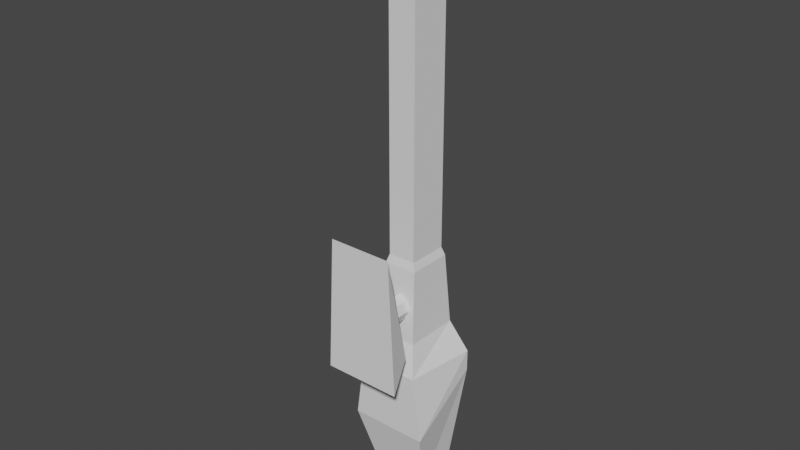 # Source: LaserCannon.blend  (saved by Blender 2.83.19; exported with 4.5.12 LTS)
import bpy
from mathutils import Matrix  # noqa: F401  (used for matrix-valued properties, if any)

bpy.ops.wm.read_factory_settings(use_empty=True)
scene = bpy.context.scene
scene.name = 'Scene'

# ---- collections
col_collection = bpy.data.collections.new('Collection'); scene.collection.children.link(col_collection)

# ---- world
world_world = bpy.data.worlds.new('World'); scene.world = world_world
world_world.use_nodes = True; world_world.node_tree.nodes.clear()
_N = world_world.node_tree.nodes; _L = world_world.node_tree.links
n0 = _N.new('ShaderNodeOutputWorld'); n0.name = 'World Output'; n0.location = (300, 300)
n1 = _N.new('ShaderNodeBackground'); n1.name = 'Background'; n1.location = (10, 300)
n1.inputs[0].default_value = (0.05088, 0.05088, 0.05088, 1.0)
_L.new(n1.outputs[0], n0.inputs[0])
n0.is_active_output = True
world_world.color = (0.05088, 0.05088, 0.05088)
world_world.use_sun_shadow = False
world_world.sun_shadow_jitter_overblur = 0.0

# ---- meshes
me_base_002 = bpy.data.meshes.new('Base.002')
me_base_002.from_pydata([(-0.07294, 0.1742, 0.05992), (0.07294, 0.1742, 0.05992), (0.1798, -0.2555, -0.05992), (0.1402, -0.1494, 0.05992), (-0.1402, -0.1494, 0.05992), (0.1468, 0.3723, -0.05992), (-0.1468, 0.3723, -0.05992), (-0.1798, -0.2555, -0.05992)], [], [(4, 0, 6), (6, 0, 1, 5), (1, 3, 5), (7, 2, 3, 4), (1, 0, 4, 3), (6, 5, 2, 7), (5, 3, 2), (4, 6, 7)])
_uv = me_base_002.uv_layers.new(name='UVMap')
_uv.uv.foreach_set('vector', [0.875, 0.75, 0.875, 0.5, 0.875, 0.5, 0.375, 0.25, 0.625, 0.25, 0.625, 0.5, 0.375, 0.5, 0.625, 0.5, 0.625, 0.75, 0.625, 0.5, 0.125, 0.75, 0.375, 0.75, 0.375, 0.75, 0.125, 0.75, 0.625, 0.5, 0.875, 0.5, 0.875, 0.75, 0.625, 0.75, 0.125, 0.5, 0.375, 0.5, 0.375, 0.75, 0.125, 0.75, 0.625, 0.5, 0.625, 0.75, 0.625, 0.75, 0.875, 0.75, 0.875, 0.5, 0.875, 0.75])
me_base_002.use_remesh_fix_poles = True
me_base_002.use_remesh_preserve_attributes = False
me_base_002.use_mirror_vertex_groups = False
me_base_002.update()
me_cube_009 = bpy.data.meshes.new('Cube.009')
me_cube_009.from_pydata([(-0.09207, -0.1518, 0.166), (-0.09207, -0.1518, 0.426), (-0.07703, 0.1847, 0.1918), (-0.07703, 0.1847, 0.4003), (0.09207, -0.1518, 0.166), (0.09207, -0.1518, 0.426), (0.07703, 0.1847, 0.1918), (0.07703, 0.1847, 0.4003), (-0.06394, 0.2233, 0.39), (-0.06394, 0.2233, 0.202), (0.06394, 0.2233, 0.202), (0.06394, 0.2233, 0.39)], [], [(0, 1, 3, 2), (3, 7, 11, 8), (6, 7, 5, 4), (4, 5, 1, 0), (2, 6, 4, 0), (7, 3, 1, 5), (9, 8, 11, 10), (2, 3, 8, 9), (7, 6, 10, 11), (6, 2, 9, 10)])
_uv = me_cube_009.uv_layers.new(name='UVMap')
_uv.uv.foreach_set('vector', [0.375, 0.0, 0.625, 0.0, 0.625, 0.25, 0.375, 0.25, 0.875, 0.5, 0.625, 0.5, 0.625, 0.5, 0.875, 0.5, 0.375, 0.5, 0.625, 0.5, 0.625, 0.75, 0.375, 0.75, 0.375, 0.75, 0.625, 0.75, 0.625, 1.0, 0.375, 1.0, 0.125, 0.5, 0.375, 0.5, 0.375, 0.75, 0.125, 0.75, 0.625, 0.5, 0.875, 0.5, 0.875, 0.75, 0.625, 0.75, 0.375, 0.25, 0.625, 0.25, 0.625, 0.5, 0.375, 0.5, 0.375, 0.25, 0.625, 0.25, 0.625, 0.25, 0.375, 0.25, 0.625, 0.5, 0.375, 0.5, 0.375, 0.5, 0.625, 0.5, 0.375, 0.5, 0.125, 0.5, 0.125, 0.5, 0.375, 0.5])
me_cube_009.use_remesh_fix_poles = True
me_cube_009.use_remesh_preserve_attributes = False
me_cube_009.use_mirror_vertex_groups = False
me_cube_009.update()
me_spindle_002 = bpy.data.meshes.new('Spindle.002')
me_spindle_002.from_pydata([(0.0, 0.05992, -1.47e-09), (0.0, 0.05992, 0.187), (0.04237, 0.04237, -1.47e-09), (0.04237, 0.04237, 0.187), (0.05992, -2.619e-09, -1.47e-09), (0.05992, -2.619e-09, 0.187), (0.04237, -0.04237, -1.47e-09), (0.04237, -0.04237, 0.187), (-5.238e-09, -0.05992, -1.47e-09), (-5.238e-09, -0.05992, 0.187), (-0.04237, -0.04237, -1.47e-09), (-0.04237, -0.04237, 0.187), (-0.05992, 7.145e-10, -1.47e-09), (-0.05992, 7.145e-10, 0.187), (-0.04237, 0.04237, -1.47e-09), (-0.04237, 0.04237, 0.187)], [], [(0, 1, 3, 2), (2, 3, 5, 4), (4, 5, 7, 6), (6, 7, 9, 8), (8, 9, 11, 10), (10, 11, 13, 12), (3, 1, 15, 13, 11, 9, 7, 5), (12, 13, 15, 14), (14, 15, 1, 0), (0, 2, 4, 6, 8, 10, 12, 14)])
_uv = me_spindle_002.uv_layers.new(name='UVMap')
_uv.uv.foreach_set('vector', [1.0, 0.5, 1.0, 1.0, 0.875, 1.0, 0.875, 0.5, 0.875, 0.5, 0.875, 1.0, 0.75, 1.0, 0.75, 0.5, 0.75, 0.5, 0.75, 1.0, 0.625, 1.0, 0.625, 0.5, 0.625, 0.5, 0.625, 1.0, 0.5, 1.0, 0.5, 0.5, 0.5, 0.5, 0.5, 1.0, 0.375, 1.0, 0.375, 0.5, 0.375, 0.5, 0.375, 1.0, 0.25, 1.0, 0.25, 0.5, 0.4197, 0.4197, 0.25, 0.49, 0.08029, 0.4197, 0.01, 0.25, 0.08029, 0.08029, 0.25, 0.01, 0.4197, 0.08029, 0.49, 0.25, 0.25, 0.5, 0.25, 1.0, 0.125, 1.0, 0.125, 0.5, 0.125, 0.5, 0.125, 1.0, 0.0, 1.0, 0.0, 0.5, 0.75, 0.49, 0.9197, 0.4197, 0.99, 0.25, 0.9197, 0.08029, 0.75, 0.01, 0.5803, 0.08029, 0.51, 0.25, 0.5803, 0.4197])
me_spindle_002.use_remesh_fix_poles = True
me_spindle_002.use_remesh_preserve_attributes = False
me_spindle_002.use_mirror_vertex_groups = False
me_spindle_002.update()
me_cube_008 = bpy.data.meshes.new('Cube.008')
me_cube_008.from_pydata([(-0.06394, 0.2233, 0.202), (-0.06394, 0.2233, 0.39), (-0.06394, 1.604, 0.202), (-0.06394, 1.758, 0.39), (0.06394, 0.2233, 0.202), (0.06394, 0.2233, 0.39), (0.06394, 1.604, 0.202), (0.06394, 1.758, 0.39), (-0.04819, 1.739, 0.3669), (-0.04819, 1.623, 0.2252), (0.04819, 1.623, 0.2252), (0.04819, 1.739, 0.3669), (0.06394, 0.7057, 0.202), (-0.04819, 0.7246, 0.3669), (-0.04819, 0.7246, 0.2252), (0.04819, 0.7246, 0.2252), (0.04819, 0.7246, 0.3669)], [], [(0, 1, 3, 2), (3, 7, 11, 8), (6, 7, 5, 4), (4, 5, 1, 0), (2, 6, 4, 0), (7, 3, 1, 5), (2, 3, 8, 9), (7, 6, 10, 11), (6, 2, 9, 10), (11, 10, 15, 16), (10, 9, 14, 15), (8, 11, 16, 13), (9, 8, 13, 14), (6, 10, 15, 12), (13, 16, 15, 14)])
_uv = me_cube_008.uv_layers.new(name='UVMap')
_uv.uv.foreach_set('vector', [0.375, 0.0, 0.625, 0.0, 0.625, 0.25, 0.375, 0.25, 0.875, 0.5, 0.625, 0.5, 0.625, 0.5, 0.875, 0.5, 0.375, 0.5, 0.625, 0.5, 0.625, 0.75, 0.375, 0.75, 0.375, 0.75, 0.625, 0.75, 0.625, 1.0, 0.375, 1.0, 0.125, 0.5, 0.375, 0.5, 0.375, 0.75, 0.125, 0.75, 0.625, 0.5, 0.875, 0.5, 0.875, 0.75, 0.625, 0.75, 0.375, 0.25, 0.625, 0.25, 0.625, 0.25, 0.375, 0.25, 0.625, 0.5, 0.375, 0.5, 0.375, 0.5, 0.625, 0.5, 0.375, 0.5, 0.125, 0.5, 0.125, 0.5, 0.375, 0.5, 0.625, 0.5, 0.375, 0.5, 0.375, 0.5, 0.625, 0.5, 0.375, 0.5, 0.125, 0.5, 0.125, 0.5, 0.375, 0.5, 0.875, 0.5, 0.625, 0.5, 0.625, 0.5, 0.875, 0.5, 0.375, 0.25, 0.625, 0.25, 0.625, 0.25, 0.375, 0.25, 0.375, 0.5, 0.375, 0.5, 0.375, 0.5, 0.375, 0.5, 0.875, 0.5, 0.625, 0.5, 0.625, 0.5, 0.875, 0.5])
me_cube_008.use_remesh_fix_poles = True
me_cube_008.use_remesh_preserve_attributes = False
me_cube_008.use_mirror_vertex_groups = False
me_cube_008.update()
me_cube_007 = bpy.data.meshes.new('Cube.007')
me_cube_007.from_pydata([(-0.1812, -0.5909, 0.1098), (-0.138, -0.2833, 0.1098), (-0.1812, -0.2833, 0.4432), (0.138, -0.2833, 0.1098), (0.1812, -0.2833, 0.4432), (-0.09999, -0.9887, 0.2086), (-0.09999, -0.9887, 0.399), (0.09999, -0.9887, 0.399), (0.09999, -0.9887, 0.2086), (-0.09207, -0.1518, 0.426), (-0.09207, -0.1518, 0.166), (0.09207, -0.1518, 0.166), (0.09207, -0.1518, 0.426), (-0.1812, -0.3819, 0.4432), (0.1812, -0.5909, 0.1098), (0.1812, -0.3819, 0.4432)], [], [(2, 4, 12, 9), (14, 15, 7, 8), (8, 7, 6, 5), (13, 0, 5, 6), (0, 14, 8, 5), (15, 13, 6, 7), (10, 9, 12, 11), (1, 2, 9, 10), (4, 3, 11, 12), (3, 1, 10, 11), (0, 13, 2, 1), (3, 4, 15, 14), (1, 3, 14, 0), (4, 2, 13, 15)])
_uv = me_cube_007.uv_layers.new(name='UVMap')
_uv.uv.foreach_set('vector', [0.875, 0.5, 0.625, 0.5, 0.625, 0.5, 0.875, 0.5, 0.375, 0.75, 0.625, 0.75, 0.625, 0.75, 0.375, 0.75, 0.375, 0.75, 0.625, 0.75, 0.625, 1.0, 0.375, 1.0, 0.625, 0.0, 0.375, 0.0, 0.375, 0.0, 0.625, 0.0, 0.125, 0.75, 0.375, 0.75, 0.375, 0.75, 0.125, 0.75, 0.625, 0.75, 0.875, 0.75, 0.875, 0.75, 0.625, 0.75, 0.375, 0.25, 0.625, 0.25, 0.625, 0.5, 0.375, 0.5, 0.375, 0.25, 0.625, 0.25, 0.625, 0.25, 0.375, 0.25, 0.625, 0.5, 0.375, 0.5, 0.375, 0.5, 0.625, 0.5, 0.375, 0.5, 0.125, 0.5, 0.125, 0.5, 0.375, 0.5, 0.375, 0.0, 0.625, 0.0, 0.625, 0.25, 0.375, 0.25, 0.375, 0.5, 0.625, 0.5, 0.625, 0.75, 0.375, 0.75, 0.125, 0.5, 0.375, 0.5, 0.375, 0.75, 0.125, 0.75, 0.625, 0.5, 0.875, 0.5, 0.875, 0.75, 0.625, 0.75])
me_cube_007.use_remesh_fix_poles = True
me_cube_007.use_remesh_preserve_attributes = False
me_cube_007.use_mirror_vertex_groups = False
me_cube_007.update()

# ---- objects
ob_turretbase = bpy.data.objects.new('TurretBase', me_base_002)
ob_turretbracket = bpy.data.objects.new('TurretBracket', me_cube_009)
ob_turretspindle = bpy.data.objects.new('TurretSpindle', me_spindle_002)
ob_weaponbarrel = bpy.data.objects.new('WeaponBarrel', me_cube_008)
ob_weaponbase = bpy.data.objects.new('WeaponBase', me_cube_007)
ob_projectilespawn = bpy.data.objects.new('ProjectileSpawn', None)

# ---- transforms, parenting, visibility, modifiers, constraints
ob_turretbase.location = (2.384e-07, 0.0, -4.464e-10)
ob_turretbase.rotation_euler = (1.571, -0.0, -3.142)
ob_turretbase.lineart.crease_threshold = 0.0
ob_turretbracket.parent = ob_turretspindle
ob_turretbracket.location = (2.384e-07, 0.0, -4.464e-10)
ob_turretbracket.lineart.crease_threshold = 0.0
ob_turretspindle.parent = ob_turretbase
ob_turretspindle.location = (2.384e-07, 0.0, 6.697e-10)
ob_turretspindle.lineart.crease_threshold = 0.0
ob_weaponbarrel.parent = ob_turretbracket
ob_weaponbarrel.location = (2.384e-07, 0.0, 6.697e-10)
ob_weaponbarrel.lineart.crease_threshold = 0.0
ob_weaponbase.parent = ob_turretbracket
ob_weaponbase.location = (2.384e-07, 0.0, -4.464e-10)
ob_weaponbase.lineart.crease_threshold = 0.0
ob_projectilespawn.parent = ob_weaponbarrel
ob_projectilespawn.matrix_parent_inverse = Matrix(((-1.0, -1.51e-07, -0.0, 2.384e-07), (-6.6e-15, 4.371e-08, 1.0, 4.464e-10), (-1.51e-07, 1.0, -4.371e-08, -1.116e-09), (-0.0, -0.0, 0.0, 1.0)))
ob_projectilespawn.location = (2.049e-07, 0.296, 1.623)
ob_projectilespawn.lineart.crease_threshold = 0.0

# ---- collection membership
col_collection.objects.link(ob_turretbase)
col_collection.objects.link(ob_turretbracket)
col_collection.objects.link(ob_turretspindle)
col_collection.objects.link(ob_weaponbarrel)
col_collection.objects.link(ob_weaponbase)
col_collection.objects.link(ob_projectilespawn)

# ---- scene / render settings (as saved in the file)
scene.frame_start = 1; scene.frame_end = 250; scene.frame_set(1)
scene.render.engine = 'BLENDER_EEVEE_NEXT'
scene.cycles.use_denoising = False
scene.cycles.samples = 128
scene.cycles.sampling_pattern = 'TABULATED_SOBOL'
scene.cycles.use_adaptive_sampling = False
scene.cycles.use_light_tree = False
scene.view_settings.view_transform = 'Filmic'
bpy.context.view_layer.update()

# ---- added for rendering (the .blend has no active camera and no usable light): camera, sun
cam_auto = bpy.data.cameras.new('AutoCamera')
cam_auto.lens = 50.0
cam_auto.sensor_width = 36.0
cam_auto.clip_end = 1000.0
ob_auto_camera = bpy.data.objects.new('AutoCamera', cam_auto)
scene.collection.objects.link(ob_auto_camera)
ob_auto_camera.location = (2.60512, -2.93449, 2.46863)
ob_auto_camera.rotation_euler = (1.09748, -7.21219e-08, 0.694738)
scene.camera = ob_auto_camera
light_auto_sun = bpy.data.lights.new('AutoSun', 'SUN')
light_auto_sun.energy = 3.0
light_auto_sun.angle = 0.0523599
ob_auto_sun = bpy.data.objects.new('AutoSun', light_auto_sun)
scene.collection.objects.link(ob_auto_sun)
ob_auto_sun.rotation_euler = (0.872665, 0.174533, 0.523599)
bpy.context.view_layer.update()
